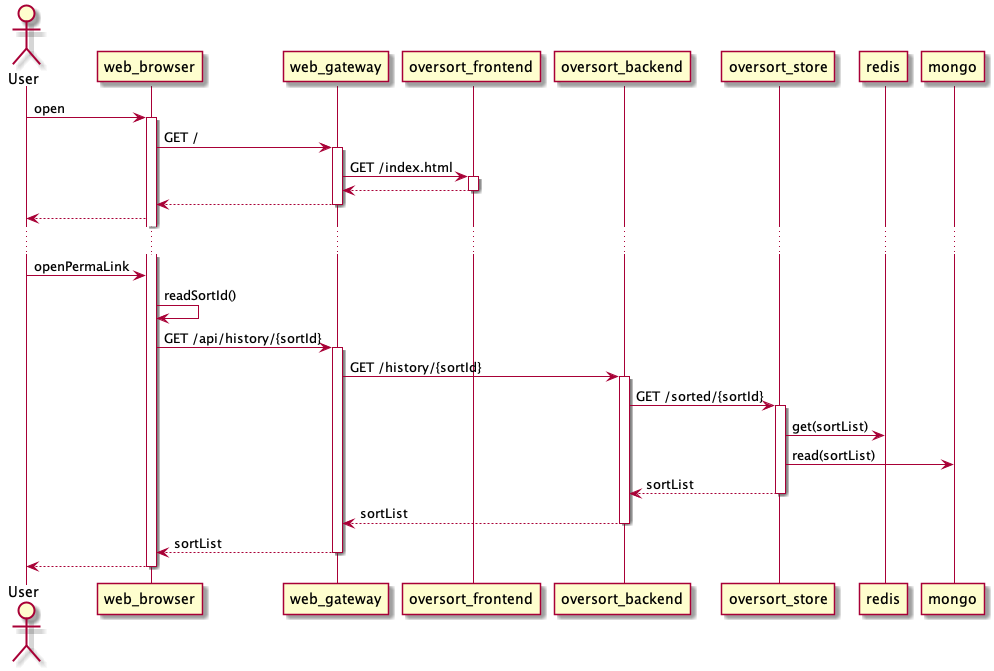

The diagram above was rendered by PlantUML. Its source (embedded in the PNG):
@startuml

  actor User


  User -> web_browser : open
  activate web_browser
  web_browser -> web_gateway: GET /
  activate web_gateway
  web_gateway -> oversort_frontend : GET /index.html
  activate oversort_frontend
  oversort_frontend --> web_gateway
  deactivate oversort_frontend
  web_gateway --> web_browser
  deactivate web_gateway
  web_browser --> User

  ...

  User -> web_browser : openPermaLink
  web_browser -> web_browser : readSortId()
  web_browser -> web_gateway : GET /api/history/{sortId}
  activate web_gateway
  web_gateway -> oversort_backend : GET /history/{sortId}
  activate oversort_backend
  oversort_backend -> oversort_store : GET /sorted/{sortId}
  activate oversort_store
  oversort_store -> redis : get(sortList)
  oversort_store -> mongo : read(sortList)
  oversort_store --> oversort_backend : sortList
  deactivate oversort_store
  oversort_backend --> web_gateway : sortList
  deactivate oversort_backend
  web_gateway --> web_browser : sortList
  deactivate web_gateway
  web_browser --> User
  deactivate web_browser

@enduml